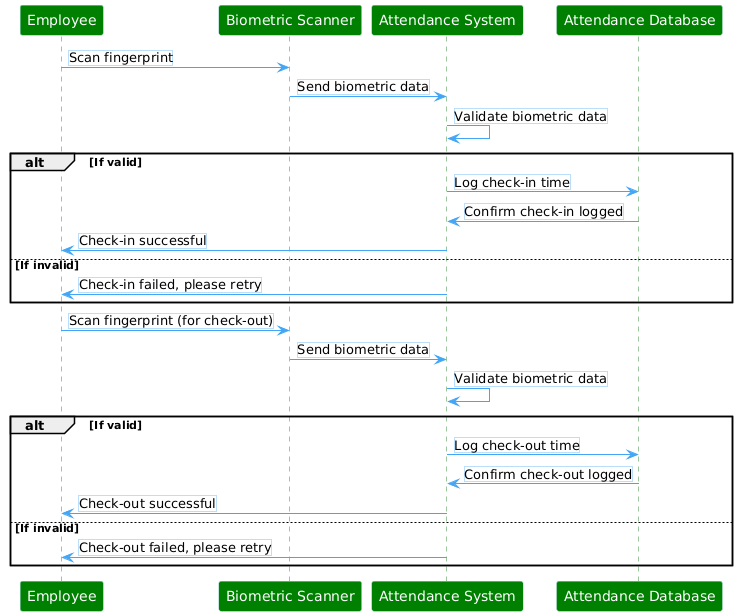

The diagram above was rendered by PlantUML. Its source (embedded in the PNG):
@startuml
skinparam participant {
    BackgroundColor GREEN
    BorderColor #B2DFDB
    FontColor WHITE
    FontSize 14
}
skinparam actor {
    BackgroundColor #FFE0B2
    BorderColor #FFB74D
    FontColor black
    FontSize 14
}
skinparam sequence {
    ArrowColor #42A5F5
    LifeLineBackgroundColor #C8E6C9
    LifeLineBorderColor #388E3C
    MessageBackgroundColor #FFFFFF
    MessageBorderColor #BBDEFB
}
skinparam note {
    BackgroundColor #FFF8E1
    BorderColor #FFCC80
    FontColor black
    FontSize 12
}

participant Employee as "Employee"
participant BiometricScanner as "Biometric Scanner"
participant AttendanceSystem as "Attendance System"
participant AttendanceDatabase as "Attendance Database"

Employee -> BiometricScanner: Scan fingerprint
BiometricScanner -> AttendanceSystem: Send biometric data
AttendanceSystem -> AttendanceSystem: Validate biometric data
alt If valid
    AttendanceSystem -> AttendanceDatabase: Log check-in time
    AttendanceDatabase -> AttendanceSystem: Confirm check-in logged
    AttendanceSystem -> Employee: Check-in successful
else If invalid
    AttendanceSystem -> Employee: Check-in failed, please retry
end

Employee -> BiometricScanner: Scan fingerprint (for check-out)
BiometricScanner -> AttendanceSystem: Send biometric data
AttendanceSystem -> AttendanceSystem: Validate biometric data
alt If valid
    AttendanceSystem -> AttendanceDatabase: Log check-out time
    AttendanceDatabase -> AttendanceSystem: Confirm check-out logged
    AttendanceSystem -> Employee: Check-out successful
else If invalid
    AttendanceSystem -> Employee: Check-out failed, please retry
end
@enduml